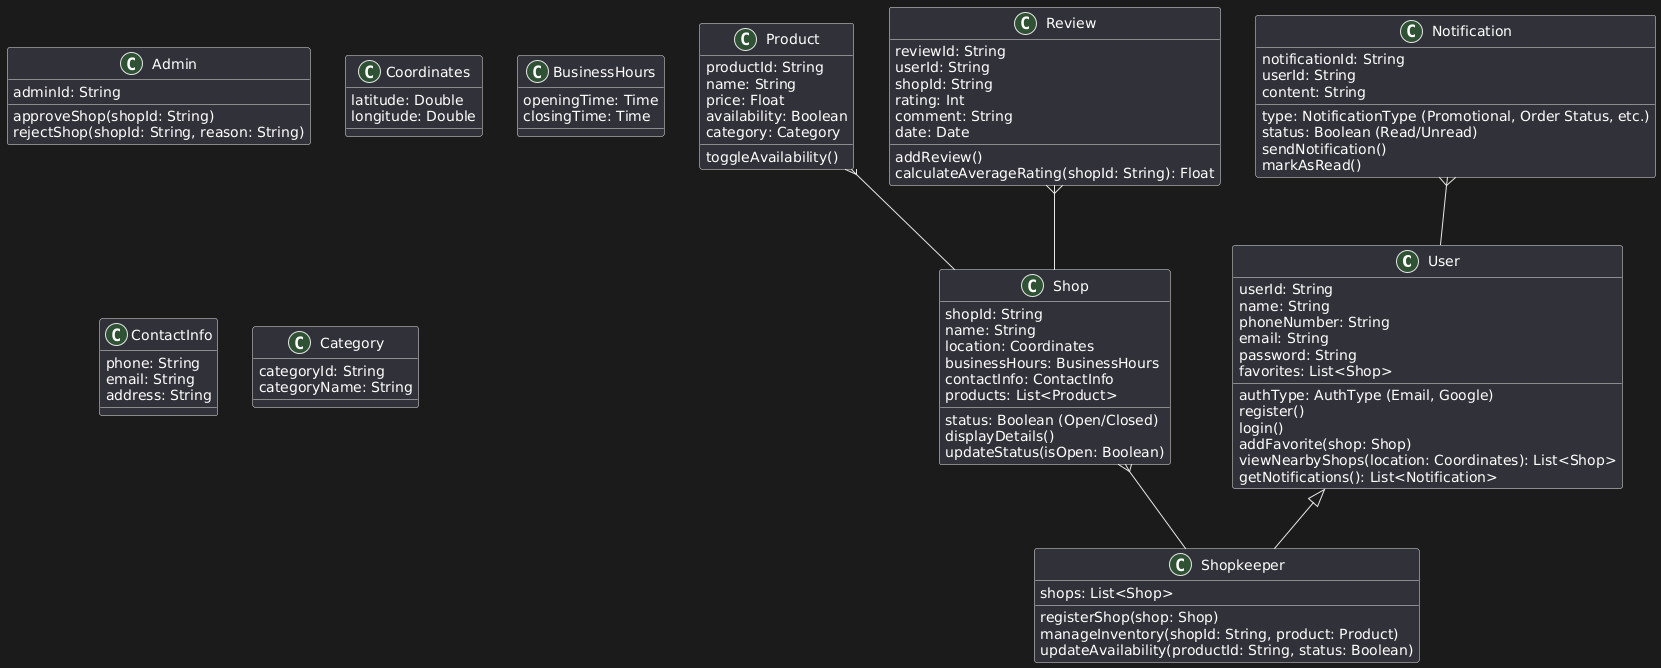

The diagram above was rendered by PlantUML. Its source (embedded in the PNG):
@startuml
User <|-- Shopkeeper
  Shop }-- Shopkeeper
  Product }-- Shop
  Review }-- Shop
  Notification }-- User
  
  class User {
     userId: String
     name: String
     phoneNumber: String
     email: String
     password: String
     favorites: List<Shop>
     authType: AuthType (Email, Google)
     register()
     login()
     addFavorite(shop: Shop)
     viewNearbyShops(location: Coordinates): List<Shop>
     getNotifications(): List<Notification>
  }
  
  class Shopkeeper {
     shops: List<Shop>
     registerShop(shop: Shop)
     manageInventory(shopId: String, product: Product)
     updateAvailability(productId: String, status: Boolean)
  }
  
  class Admin {
     adminId: String
     approveShop(shopId: String)
     rejectShop(shopId: String, reason: String)
  }
  
  class Shop {
     shopId: String
     name: String
     location: Coordinates
     businessHours: BusinessHours
     contactInfo: ContactInfo
     products: List<Product>
     status: Boolean (Open/Closed)
     displayDetails()
     updateStatus(isOpen: Boolean)
  }
  
  class Product {
     productId: String
     name: String
     price: Float
     availability: Boolean
     category: Category
     toggleAvailability()
  }
  
  class Review {
     reviewId: String
     userId: String
     shopId: String
     rating: Int
     comment: String
     date: Date
     addReview()
     calculateAverageRating(shopId: String): Float
  }
  
  class Notification {
     notificationId: String
     userId: String
     content: String
     type: NotificationType (Promotional, Order Status, etc.)
     status: Boolean (Read/Unread)
     sendNotification()
     markAsRead()
  }
  
  class Coordinates {
     latitude: Double
     longitude: Double
  }
  
  class BusinessHours {
     openingTime: Time
     closingTime: Time
  }
  
  class ContactInfo {
      phone: String
      email: String
      address: String
  }
  
  class Category {
      categoryId: String
      categoryName: String
  }
@enduml